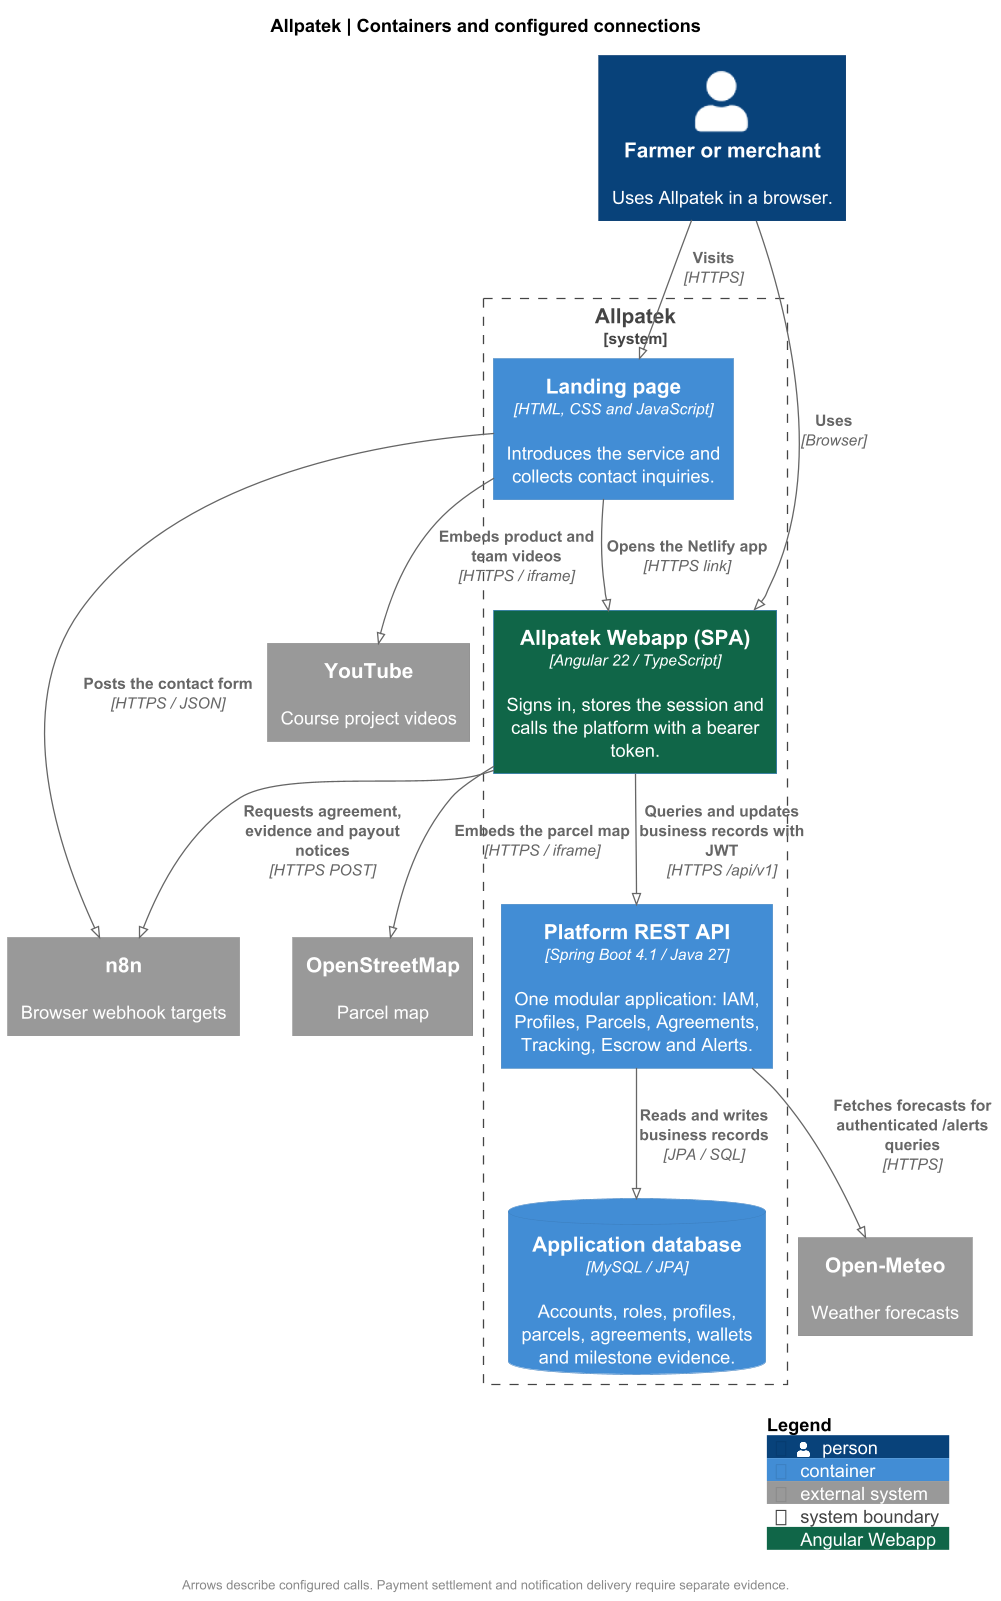

The diagram above was rendered by PlantUML. Its source (embedded in the PNG):
@startuml
!pragma layout smetana
!include <C4/C4_Container>
skinparam backgroundColor white
skinparam defaultFontName SansSerif
skinparam shadowing false
skinparam dpi 125
title Allpatek | Containers and configured connections
LAYOUT_TOP_DOWN()
AddElementTag("webapp", $bgColor="#116749", $fontColor="#FFFFFF", $legendText="Angular Webapp")

Person(user, "Farmer or merchant", "Uses Allpatek in a browser.")
System_Boundary(allpatek, "Allpatek") {
  Container(landing, "Landing page", "HTML, CSS and JavaScript", "Introduces the service and collects contact inquiries.")
  Container(web, "Allpatek Webapp (SPA)", "Angular 22 / TypeScript", "Signs in, stores the session and calls the platform with a bearer token.", $tags="webapp")
  Container(api, "Platform REST API", "Spring Boot 4.1 / Java 27", "One modular application: IAM, Profiles, Parcels, Agreements, Tracking, Escrow and Alerts.")
  ContainerDb(db, "Application database", "MySQL / JPA", "Accounts, roles, profiles, parcels, agreements, wallets and milestone evidence.")
}
System_Ext(auto, "n8n", "Browser webhook targets")
System_Ext(weather, "Open-Meteo", "Weather forecasts")
System_Ext(maps, "OpenStreetMap", "Parcel map")
System_Ext(youtube, "YouTube", "Course project videos")

Rel(user, landing, "Visits", "HTTPS")
Rel(user, web, "Uses", "Browser")
Rel(landing, web, "Opens the Netlify app", "HTTPS link")
Rel(landing, youtube, "Embeds product and team videos", "HTTPS / iframe")
Rel(landing, auto, "Posts the contact form", "HTTPS / JSON")
Rel(web, api, "Queries and updates business records with JWT", "HTTPS /api/v1")

Rel(web, maps, "Embeds the parcel map", "HTTPS / iframe")
Rel(web, auto, "Requests agreement, evidence and payout notices", "HTTPS POST")
Rel(api, db, "Reads and writes business records", "JPA / SQL")
Rel(api, weather, "Fetches forecasts for authenticated /alerts queries", "HTTPS")
footer Arrows describe configured calls. Payment settlement and notification delivery require separate evidence.
SHOW_LEGEND()
@enduml